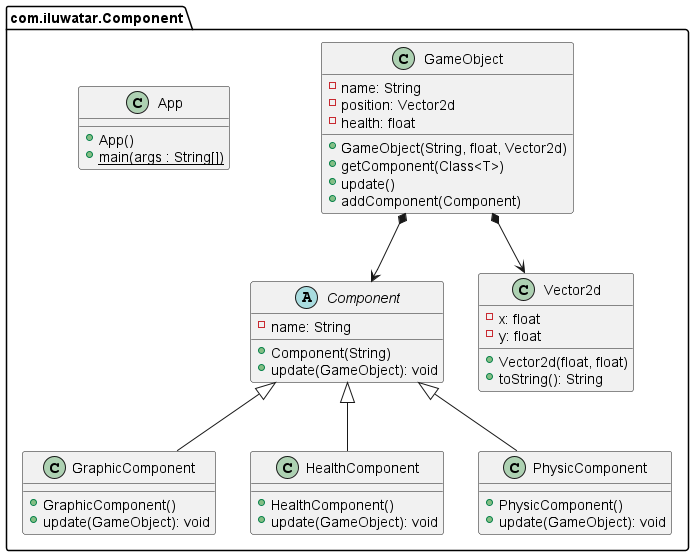

The diagram above was rendered by PlantUML. Its source (embedded in the PNG):
@startuml
package com.iluwatar.Component {
  class GraphicComponent{
    + GraphicComponent()
    + update(GameObject): void
  }
  class HealthComponent{
    + HealthComponent()
    + update(GameObject): void
  }
  class PhysicComponent{
    + PhysicComponent()
    + update(GameObject): void
  }
  abstract class Component{
    - name: String
    + Component(String)
    + update(GameObject): void
  }
  class Vector2d{
    - x: float
    - y: float
    + Vector2d(float, float)
    + toString(): String
  }
  class GameObject{
    - name: String
    - position: Vector2d
    - health: float
    + GameObject(String, float, Vector2d)
    + getComponent(Class<T>)
    + update()
    + addComponent(Component)
  }
  class App{
    + App()
    + main(args : String[]) {static}

  }
}

Component <|-- GraphicComponent
Component <|-- HealthComponent
Component <|-- PhysicComponent
GameObject *--> Vector2d
GameObject *--> Component

@enduml